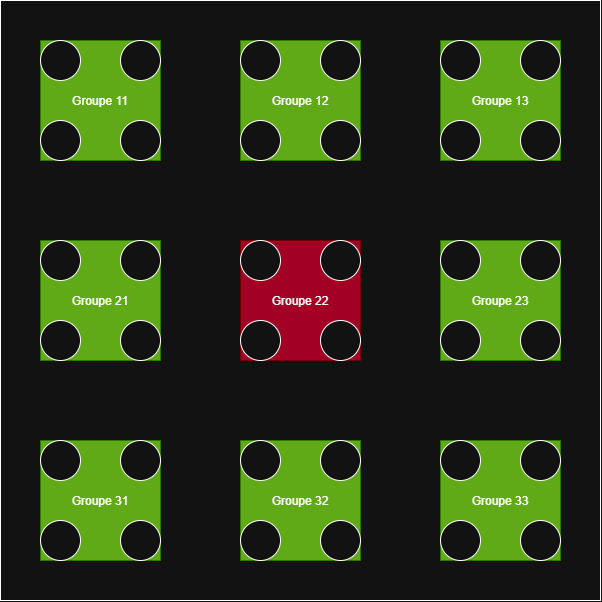

The diagram above was exported from draw.io. Its source (the exported page's mxGraphModel, read from the mxfile embedded in the PNG):
<mxGraphModel dx="548" dy="446" grid="1" gridSize="10" guides="1" tooltips="1" connect="1" arrows="1" fold="1" page="1" pageScale="1" pageWidth="827" pageHeight="1169" math="0" shadow="0">
  <root>
    <mxCell id="0" />
    <mxCell id="1" parent="0" />
    <mxCell id="HLmYVnUhCSWNabXWSWqZ-55" parent="1" style="whiteSpace=wrap;html=1;aspect=fixed;" value="" vertex="1">
      <mxGeometry height="600" width="600" x="120" y="160" as="geometry" />
    </mxCell>
    <mxCell id="HLmYVnUhCSWNabXWSWqZ-6" connectable="0" parent="1" style="group;fillColor=#60a917;fontColor=#ffffff;strokeColor=#2D7600;align=center;verticalAlign=middle;container=0;" value="Groupe 11" vertex="1">
      <mxGeometry height="120" width="120" x="160" y="200" as="geometry" />
    </mxCell>
    <mxCell id="HLmYVnUhCSWNabXWSWqZ-7" connectable="0" parent="1" style="group;fillColor=#60a917;fontColor=#ffffff;strokeColor=#2D7600;verticalAlign=middle;" value="Groupe 12" vertex="1">
      <mxGeometry height="120" width="120" x="360" y="200" as="geometry" />
    </mxCell>
    <mxCell id="HLmYVnUhCSWNabXWSWqZ-8" parent="HLmYVnUhCSWNabXWSWqZ-7" style="ellipse;whiteSpace=wrap;html=1;aspect=fixed;" value="" vertex="1">
      <mxGeometry height="40" width="40" as="geometry" />
    </mxCell>
    <mxCell id="HLmYVnUhCSWNabXWSWqZ-9" parent="HLmYVnUhCSWNabXWSWqZ-7" style="ellipse;whiteSpace=wrap;html=1;aspect=fixed;" value="" vertex="1">
      <mxGeometry height="40" width="40" y="80" as="geometry" />
    </mxCell>
    <mxCell id="HLmYVnUhCSWNabXWSWqZ-10" parent="HLmYVnUhCSWNabXWSWqZ-7" style="ellipse;whiteSpace=wrap;html=1;aspect=fixed;" value="" vertex="1">
      <mxGeometry height="40" width="40" x="80" y="80" as="geometry" />
    </mxCell>
    <mxCell id="HLmYVnUhCSWNabXWSWqZ-11" parent="HLmYVnUhCSWNabXWSWqZ-7" style="ellipse;whiteSpace=wrap;html=1;aspect=fixed;" value="" vertex="1">
      <mxGeometry height="40" width="40" x="80" as="geometry" />
    </mxCell>
    <mxCell id="HLmYVnUhCSWNabXWSWqZ-12" connectable="0" parent="1" style="group;fillColor=#60a917;fontColor=#ffffff;strokeColor=#2D7600;verticalAlign=middle;" value="Groupe 13" vertex="1">
      <mxGeometry height="120" width="120" x="560" y="200" as="geometry" />
    </mxCell>
    <mxCell id="HLmYVnUhCSWNabXWSWqZ-13" parent="HLmYVnUhCSWNabXWSWqZ-12" style="ellipse;whiteSpace=wrap;html=1;aspect=fixed;" value="" vertex="1">
      <mxGeometry height="40" width="40" as="geometry" />
    </mxCell>
    <mxCell id="HLmYVnUhCSWNabXWSWqZ-14" parent="HLmYVnUhCSWNabXWSWqZ-12" style="ellipse;whiteSpace=wrap;html=1;aspect=fixed;" value="" vertex="1">
      <mxGeometry height="40" width="40" y="80" as="geometry" />
    </mxCell>
    <mxCell id="HLmYVnUhCSWNabXWSWqZ-15" parent="HLmYVnUhCSWNabXWSWqZ-12" style="ellipse;whiteSpace=wrap;html=1;aspect=fixed;" value="" vertex="1">
      <mxGeometry height="40" width="40" x="80" y="80" as="geometry" />
    </mxCell>
    <mxCell id="HLmYVnUhCSWNabXWSWqZ-16" parent="HLmYVnUhCSWNabXWSWqZ-12" style="ellipse;whiteSpace=wrap;html=1;aspect=fixed;" value="" vertex="1">
      <mxGeometry height="40" width="40" x="80" as="geometry" />
    </mxCell>
    <mxCell id="HLmYVnUhCSWNabXWSWqZ-17" connectable="0" parent="1" style="group;fillColor=#60a917;fontColor=#ffffff;strokeColor=#2D7600;verticalAlign=middle;" value="Groupe 23" vertex="1">
      <mxGeometry height="120" width="120" x="560" y="400" as="geometry" />
    </mxCell>
    <mxCell id="HLmYVnUhCSWNabXWSWqZ-18" parent="HLmYVnUhCSWNabXWSWqZ-17" style="ellipse;whiteSpace=wrap;html=1;aspect=fixed;" value="" vertex="1">
      <mxGeometry height="40" width="40" as="geometry" />
    </mxCell>
    <mxCell id="HLmYVnUhCSWNabXWSWqZ-19" parent="HLmYVnUhCSWNabXWSWqZ-17" style="ellipse;whiteSpace=wrap;html=1;aspect=fixed;" value="" vertex="1">
      <mxGeometry height="40" width="40" y="80" as="geometry" />
    </mxCell>
    <mxCell id="HLmYVnUhCSWNabXWSWqZ-20" parent="HLmYVnUhCSWNabXWSWqZ-17" style="ellipse;whiteSpace=wrap;html=1;aspect=fixed;" value="" vertex="1">
      <mxGeometry height="40" width="40" x="80" y="80" as="geometry" />
    </mxCell>
    <mxCell id="HLmYVnUhCSWNabXWSWqZ-21" parent="HLmYVnUhCSWNabXWSWqZ-17" style="ellipse;whiteSpace=wrap;html=1;aspect=fixed;" value="" vertex="1">
      <mxGeometry height="40" width="40" x="80" as="geometry" />
    </mxCell>
    <mxCell id="HLmYVnUhCSWNabXWSWqZ-22" connectable="0" parent="1" style="group;fillColor=#60a917;fontColor=#ffffff;strokeColor=#2D7600;verticalAlign=middle;" value="Groupe 33" vertex="1">
      <mxGeometry height="120" width="120" x="560" y="600" as="geometry" />
    </mxCell>
    <mxCell id="HLmYVnUhCSWNabXWSWqZ-23" parent="HLmYVnUhCSWNabXWSWqZ-22" style="ellipse;whiteSpace=wrap;html=1;aspect=fixed;" value="" vertex="1">
      <mxGeometry height="40" width="40" as="geometry" />
    </mxCell>
    <mxCell id="HLmYVnUhCSWNabXWSWqZ-24" parent="HLmYVnUhCSWNabXWSWqZ-22" style="ellipse;whiteSpace=wrap;html=1;aspect=fixed;" value="" vertex="1">
      <mxGeometry height="40" width="40" y="80" as="geometry" />
    </mxCell>
    <mxCell id="HLmYVnUhCSWNabXWSWqZ-25" parent="HLmYVnUhCSWNabXWSWqZ-22" style="ellipse;whiteSpace=wrap;html=1;aspect=fixed;" value="" vertex="1">
      <mxGeometry height="40" width="40" x="80" y="80" as="geometry" />
    </mxCell>
    <mxCell id="HLmYVnUhCSWNabXWSWqZ-26" parent="HLmYVnUhCSWNabXWSWqZ-22" style="ellipse;whiteSpace=wrap;html=1;aspect=fixed;" value="" vertex="1">
      <mxGeometry height="40" width="40" x="80" as="geometry" />
    </mxCell>
    <mxCell id="HLmYVnUhCSWNabXWSWqZ-27" connectable="0" parent="1" style="group;fillColor=#60a917;fontColor=#ffffff;strokeColor=#2D7600;verticalAlign=middle;" value="Groupe 21" vertex="1">
      <mxGeometry height="120" width="120" x="160" y="400" as="geometry" />
    </mxCell>
    <mxCell id="HLmYVnUhCSWNabXWSWqZ-28" parent="HLmYVnUhCSWNabXWSWqZ-27" style="ellipse;whiteSpace=wrap;html=1;aspect=fixed;" value="" vertex="1">
      <mxGeometry height="40" width="40" as="geometry" />
    </mxCell>
    <mxCell id="HLmYVnUhCSWNabXWSWqZ-29" parent="HLmYVnUhCSWNabXWSWqZ-27" style="ellipse;whiteSpace=wrap;html=1;aspect=fixed;" value="" vertex="1">
      <mxGeometry height="40" width="40" y="80" as="geometry" />
    </mxCell>
    <mxCell id="HLmYVnUhCSWNabXWSWqZ-30" parent="HLmYVnUhCSWNabXWSWqZ-27" style="ellipse;whiteSpace=wrap;html=1;aspect=fixed;" value="" vertex="1">
      <mxGeometry height="40" width="40" x="80" y="80" as="geometry" />
    </mxCell>
    <mxCell id="HLmYVnUhCSWNabXWSWqZ-31" parent="HLmYVnUhCSWNabXWSWqZ-27" style="ellipse;whiteSpace=wrap;html=1;aspect=fixed;" value="" vertex="1">
      <mxGeometry height="40" width="40" x="80" as="geometry" />
    </mxCell>
    <mxCell id="HLmYVnUhCSWNabXWSWqZ-32" connectable="0" parent="1" style="group;fillColor=#60a917;fontColor=#ffffff;strokeColor=#2D7600;verticalAlign=middle;" value="Groupe 32" vertex="1">
      <mxGeometry height="120" width="120" x="360" y="600" as="geometry" />
    </mxCell>
    <mxCell id="HLmYVnUhCSWNabXWSWqZ-33" parent="HLmYVnUhCSWNabXWSWqZ-32" style="ellipse;whiteSpace=wrap;html=1;aspect=fixed;" value="" vertex="1">
      <mxGeometry height="40" width="40" as="geometry" />
    </mxCell>
    <mxCell id="HLmYVnUhCSWNabXWSWqZ-34" parent="HLmYVnUhCSWNabXWSWqZ-32" style="ellipse;whiteSpace=wrap;html=1;aspect=fixed;" value="" vertex="1">
      <mxGeometry height="40" width="40" y="80" as="geometry" />
    </mxCell>
    <mxCell id="HLmYVnUhCSWNabXWSWqZ-35" parent="HLmYVnUhCSWNabXWSWqZ-32" style="ellipse;whiteSpace=wrap;html=1;aspect=fixed;" value="" vertex="1">
      <mxGeometry height="40" width="40" x="80" y="80" as="geometry" />
    </mxCell>
    <mxCell id="HLmYVnUhCSWNabXWSWqZ-36" parent="HLmYVnUhCSWNabXWSWqZ-32" style="ellipse;whiteSpace=wrap;html=1;aspect=fixed;" value="" vertex="1">
      <mxGeometry height="40" width="40" x="80" as="geometry" />
    </mxCell>
    <mxCell id="HLmYVnUhCSWNabXWSWqZ-37" connectable="0" parent="1" style="group;fillColor=#60a917;fontColor=#ffffff;strokeColor=#2D7600;verticalAlign=middle;" value="Groupe 31" vertex="1">
      <mxGeometry height="120" width="120" x="160" y="600" as="geometry" />
    </mxCell>
    <mxCell id="HLmYVnUhCSWNabXWSWqZ-38" parent="HLmYVnUhCSWNabXWSWqZ-37" style="ellipse;whiteSpace=wrap;html=1;aspect=fixed;" value="" vertex="1">
      <mxGeometry height="40" width="40" as="geometry" />
    </mxCell>
    <mxCell id="HLmYVnUhCSWNabXWSWqZ-39" parent="HLmYVnUhCSWNabXWSWqZ-37" style="ellipse;whiteSpace=wrap;html=1;aspect=fixed;" value="" vertex="1">
      <mxGeometry height="40" width="40" y="80" as="geometry" />
    </mxCell>
    <mxCell id="HLmYVnUhCSWNabXWSWqZ-40" parent="HLmYVnUhCSWNabXWSWqZ-37" style="ellipse;whiteSpace=wrap;html=1;aspect=fixed;" value="" vertex="1">
      <mxGeometry height="40" width="40" x="80" y="80" as="geometry" />
    </mxCell>
    <mxCell id="HLmYVnUhCSWNabXWSWqZ-41" parent="HLmYVnUhCSWNabXWSWqZ-37" style="ellipse;whiteSpace=wrap;html=1;aspect=fixed;" value="" vertex="1">
      <mxGeometry height="40" width="40" x="80" as="geometry" />
    </mxCell>
    <mxCell id="HLmYVnUhCSWNabXWSWqZ-42" connectable="0" parent="1" style="group;fillColor=#a20025;fontColor=#ffffff;strokeColor=#6F0000;verticalAlign=middle;" value="Groupe 22" vertex="1">
      <mxGeometry height="120" width="120" x="360" y="400" as="geometry" />
    </mxCell>
    <mxCell id="HLmYVnUhCSWNabXWSWqZ-43" parent="HLmYVnUhCSWNabXWSWqZ-42" style="ellipse;whiteSpace=wrap;html=1;aspect=fixed;" value="" vertex="1">
      <mxGeometry height="40" width="40" as="geometry" />
    </mxCell>
    <mxCell id="HLmYVnUhCSWNabXWSWqZ-44" parent="HLmYVnUhCSWNabXWSWqZ-42" style="ellipse;whiteSpace=wrap;html=1;aspect=fixed;" value="" vertex="1">
      <mxGeometry height="40" width="40" y="80" as="geometry" />
    </mxCell>
    <mxCell id="HLmYVnUhCSWNabXWSWqZ-45" parent="HLmYVnUhCSWNabXWSWqZ-42" style="ellipse;whiteSpace=wrap;html=1;aspect=fixed;" value="" vertex="1">
      <mxGeometry height="40" width="40" x="80" y="80" as="geometry" />
    </mxCell>
    <mxCell id="HLmYVnUhCSWNabXWSWqZ-46" parent="HLmYVnUhCSWNabXWSWqZ-42" style="ellipse;whiteSpace=wrap;html=1;aspect=fixed;" value="" vertex="1">
      <mxGeometry height="40" width="40" x="80" as="geometry" />
    </mxCell>
    <mxCell id="HLmYVnUhCSWNabXWSWqZ-1" parent="1" style="ellipse;whiteSpace=wrap;html=1;aspect=fixed;" value="" vertex="1">
      <mxGeometry height="40" width="40" x="160" y="200" as="geometry" />
    </mxCell>
    <mxCell id="HLmYVnUhCSWNabXWSWqZ-3" parent="1" style="ellipse;whiteSpace=wrap;html=1;aspect=fixed;" value="" vertex="1">
      <mxGeometry height="40" width="40" x="160" y="280" as="geometry" />
    </mxCell>
    <mxCell id="HLmYVnUhCSWNabXWSWqZ-4" parent="1" style="ellipse;whiteSpace=wrap;html=1;aspect=fixed;" value="" vertex="1">
      <mxGeometry height="40" width="40" x="240" y="280" as="geometry" />
    </mxCell>
    <mxCell id="HLmYVnUhCSWNabXWSWqZ-5" parent="1" style="ellipse;whiteSpace=wrap;html=1;aspect=fixed;" value="" vertex="1">
      <mxGeometry height="40" width="40" x="240" y="200" as="geometry" />
    </mxCell>
  </root>
</mxGraphModel>